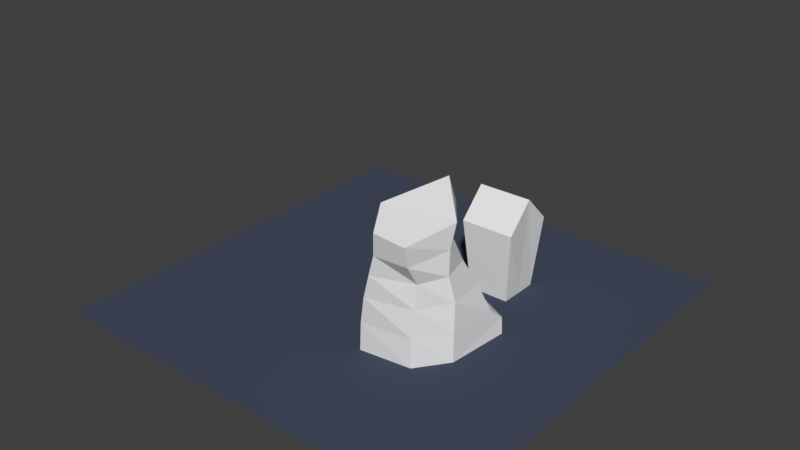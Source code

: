 # Source: terrain.blend  (saved by Blender 2.79.0; exported with 4.5.12 LTS)
import bpy
from mathutils import Matrix  # noqa: F401  (used for matrix-valued properties, if any)

bpy.ops.wm.read_factory_settings(use_empty=True)
scene = bpy.context.scene
scene.name = 'Scene'

# ---- collections
col_collection_1 = bpy.data.collections.new('Collection 1'); scene.collection.children.link(col_collection_1)

# ---- materials (node trees are filled in below, after node groups)
mat_material = bpy.data.materials.new('Material')
mat_material.alpha_threshold = 0.0
mat_material.use_transparent_shadow = False
mat_material.diffuse_color = (0.05978, 0.07328, 0.1149, 1.0)
mat_material.roughness = 0.5
mat_material.line_color = (0.0, 0.0, 0.0, 1.0)

# ---- material node trees

# ---- world
world_world = bpy.data.worlds.new('World'); scene.world = world_world
world_world.color = (0.05088, 0.05088, 0.05088)
world_world.use_sun_shadow = False
world_world.sun_shadow_jitter_overblur = 0.0
world_world.cycles.sampling_method = 'MANUAL'

# ---- meshes
me_cube_001 = bpy.data.meshes.new('Cube.001')
me_cube_001.from_pydata([(-0.7609, -0.7609, -1.0), (-1.0, -1.0, 1.697), (-0.7609, 0.7609, -1.0), (-1.0, 1.0, 1.697), (0.7609, -0.7609, -1.0), (1.0, -1.0, 1.697), (0.7609, 0.7609, -1.0), (1.0, 1.0, 1.697), (-0.7609, 0.0, -1.0), (-1.0, 0.0, 2.725), (0.7609, 0.0, -1.0), (1.0, 0.0, 2.725)], [], [(8, 9, 3, 2), (2, 3, 7, 6), (10, 11, 5, 4), (4, 5, 1, 0), (8, 10, 4, 0), (11, 9, 1, 5), (7, 3, 9, 11), (2, 6, 10, 8), (6, 7, 11, 10), (0, 1, 9, 8)])
me_cube_001.use_remesh_preserve_volume = False
me_cube_001.use_remesh_preserve_attributes = False
me_cube_001.use_mirror_vertex_groups = False
me_cube_001.update()
me_cube = bpy.data.meshes.new('Cube')
me_cube.from_pydata([(-1.255, -1.26, -1.0), (-0.1884, -1.413, 4.7), (-1.139, 1.58, -1.0), (1.709, 2.483, -1.0), (0.1884, 1.402, 4.7), (-1.159, -1.314, 0.1142), (-0.951, -1.393, 1.145), (-0.6886, -1.444, 2.051), (-0.4382, -1.494, 2.855), (-0.2574, -1.689, 3.763), (-1.225, 1.402, 0.1142), (0.2574, 1.693, 3.763), (1.5, 0.09362, -1.0), (0.6697, -1.041, -1.0), (0.8623, -1.589, 3.606), (1.03, 0.7351, 3.599), (0.8492, -1.42, 2.845), (1.122, 0.3052, 2.845), (0.8224, -0.92, 2.051), (1.258, 0.08983, 2.051), (0.7678, -0.983, 1.145), (1.439, 0.2042, 1.145), (1.484, 0.1128, 0.1142), (0.7048, -1.042, 0.1142), (-0.9872, 1.349, 3.594), (-1.117, -0.4556, 3.591), (-0.9828, 1.278, 2.845), (-1.195, -0.07031, 2.845), (-0.9435, 0.9232, 2.051), (-1.265, 0.1893, 2.051), (-1.293, 0.4201, 1.145), (-0.846, 1.142, 1.145), (-1.328, 1.126, 0.6306), (0.691, 1.017, 2.845), (-0.02218, 1.21, 2.846), (0.3178, 1.444, 3.448), (0.956, 1.216, 2.051), (0.2727, 1.493, 2.051), (1.3, 1.574, 1.145), (0.6686, 1.945, 1.145), (1.032, 2.375, 0.1142), (1.604, 1.917, 0.1142), (1.656, 2.513, -0.3944)], [], [(8, 9, 25, 27), (9, 1, 25), (28, 26, 34, 37), (11, 4, 15), (24, 4, 11), (14, 1, 9), (2, 3, 12, 13, 0), (3, 42, 41, 22, 12), (10, 32, 31, 39, 40), (31, 28, 37, 39), (13, 23, 5, 0), (23, 20, 6, 5), (20, 18, 7, 6), (18, 16, 8, 7), (16, 14, 9, 8), (15, 4, 1, 14), (5, 6, 30, 32, 10), (6, 7, 29, 30), (7, 8, 27, 29), (0, 5, 10, 2), (41, 38, 21, 22), (38, 36, 19, 21), (36, 33, 17, 19), (33, 35, 11, 15, 17), (23, 13, 12, 22), (14, 16, 17, 15), (16, 18, 19, 17), (18, 20, 21, 19), (20, 23, 22, 21), (2, 10, 40, 42, 3), (30, 31, 32), (24, 26, 27, 25), (26, 28, 29, 27), (28, 31, 30, 29), (4, 24, 25, 1), (33, 34, 35), (40, 41, 42), (33, 36, 37, 34), (36, 38, 39, 37), (38, 41, 40, 39), (26, 24, 11, 35, 34)])
me_cube.use_remesh_preserve_volume = False
me_cube.use_remesh_preserve_attributes = False
me_cube.use_mirror_vertex_groups = False
me_cube.update()
me_plane_002 = bpy.data.meshes.new('Plane.002')
me_plane_002.from_pydata([(-1.0, -1.0, 0.0), (1.0, -1.0, 0.0), (-1.0, 1.0, 0.0), (1.0, 1.0, 0.0)], [], [(0, 1, 3, 2)])
me_plane_002.materials.append(mat_material)
me_plane_002.use_remesh_preserve_volume = False
me_plane_002.use_remesh_preserve_attributes = False
me_plane_002.use_mirror_vertex_groups = False
me_plane_002.update()

# ---- objects
ob_cube_001 = bpy.data.objects.new('Cube.001', me_cube_001)
ob_cube = bpy.data.objects.new('Cube', me_cube)
ob_plane = bpy.data.objects.new('Plane', me_plane_002)

# ---- transforms, parenting, visibility, modifiers, constraints
ob_cube_001.location = (2.252, 2.902, 0.9998)
ob_cube_001.lineart.crease_threshold = 0.0
ob_cube.location = (2.384, -2.109, 1.0)
ob_cube.lineart.crease_threshold = 0.0
ob_plane.location = (0.0, 0.0, 0.0)
ob_plane.scale = (7.952, 7.952, 7.952)
ob_plane.lineart.crease_threshold = 0.0

# ---- collection membership
col_collection_1.objects.link(ob_cube_001)
col_collection_1.objects.link(ob_cube)
col_collection_1.objects.link(ob_plane)

# ---- scene / render settings (as saved in the file)
scene.frame_start = 1; scene.frame_end = 250; scene.frame_set(1)
scene.render.engine = 'BLENDER_EEVEE_NEXT'
scene.render.resolution_percentage = 50
scene.render.dither_intensity = 0.0
scene.cycles.use_denoising = False
scene.cycles.samples = 128
scene.cycles.sampling_pattern = 'TABULATED_SOBOL'
scene.cycles.use_adaptive_sampling = False
scene.cycles.use_light_tree = False
scene.cycles.blur_glossy = 0.0
scene.cycles.sample_clamp_indirect = 0.0
scene.view_settings.view_transform = 'Standard'
bpy.context.view_layer.update()

# ---- added for rendering (the .blend has no active camera and no usable light): camera, sun
cam_auto = bpy.data.cameras.new('AutoCamera')
cam_auto.lens = 50.0
cam_auto.sensor_width = 36.0
cam_auto.clip_end = 1000.0
ob_auto_camera = bpy.data.objects.new('AutoCamera', cam_auto)
scene.collection.objects.link(ob_auto_camera)
ob_auto_camera.location = (21.4667, -25.76, 20.0234)
ob_auto_camera.rotation_euler = (1.09748, -7.21219e-08, 0.694738)
scene.camera = ob_auto_camera
light_auto_sun = bpy.data.lights.new('AutoSun', 'SUN')
light_auto_sun.energy = 3.0
light_auto_sun.angle = 0.0523599
ob_auto_sun = bpy.data.objects.new('AutoSun', light_auto_sun)
scene.collection.objects.link(ob_auto_sun)
ob_auto_sun.rotation_euler = (0.872665, 0.174533, 0.523599)
bpy.context.view_layer.update()
